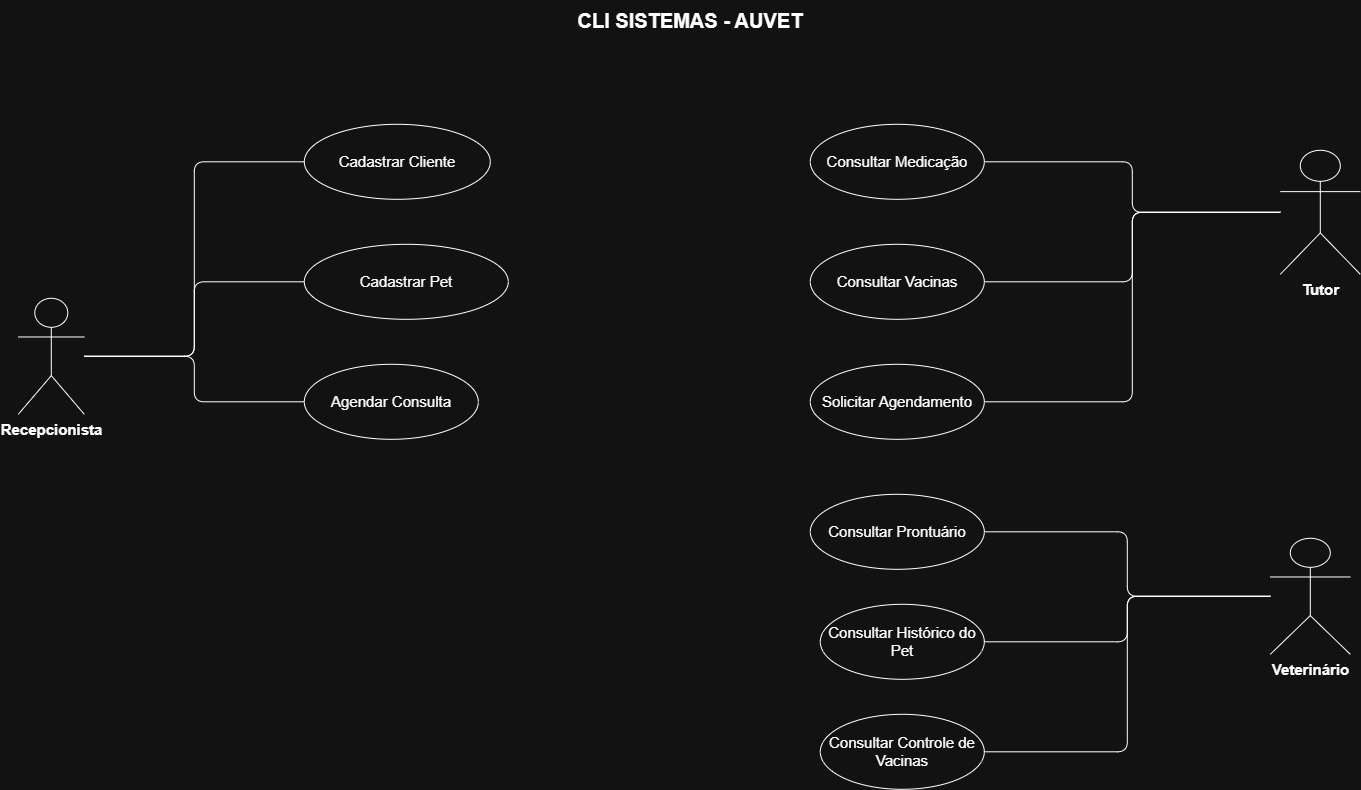

The diagram above was exported from draw.io. Its source (the exported page's mxGraphModel, read from the mxfile embedded in the PNG):
<mxGraphModel dx="1915" dy="1135" grid="1" gridSize="10" guides="1" tooltips="1" connect="1" arrows="1" fold="1" page="1" pageScale="1" pageWidth="827" pageHeight="1169" math="0" shadow="0">
  <root>
    <mxCell id="0" />
    <mxCell id="1" parent="0" />
    <mxCell id="DHqL_gGdmZB8cl4CjpIE-13" parent="1" style="shape=umlActor;verticalLabelPosition=bottom;verticalAlign=top;html=1;fontSize=15;fontStyle=1;" value="Recepcionista" vertex="1">
      <mxGeometry height="116" width="66" x="418" y="528" as="geometry" />
    </mxCell>
    <mxCell id="DHqL_gGdmZB8cl4CjpIE-14" parent="1" style="shape=umlActor;verticalLabelPosition=bottom;verticalAlign=top;html=1;fontSize=15;fontStyle=1;" value="Tutor" vertex="1">
      <mxGeometry height="124" width="80" x="1680" y="380" as="geometry" />
    </mxCell>
    <mxCell id="DHqL_gGdmZB8cl4CjpIE-15" parent="1" style="shape=umlActor;verticalLabelPosition=bottom;verticalAlign=top;html=1;fontSize=15;fontStyle=1;" value="Veterinário" vertex="1">
      <mxGeometry height="116" width="80" x="1670" y="768" as="geometry" />
    </mxCell>
    <mxCell id="DHqL_gGdmZB8cl4CjpIE-16" parent="1" style="ellipse;whiteSpace=wrap;html=1;fontSize=15;" value="Cadastrar Cliente" vertex="1">
      <mxGeometry height="75" width="186" x="704" y="354" as="geometry" />
    </mxCell>
    <mxCell id="DHqL_gGdmZB8cl4CjpIE-17" parent="1" style="ellipse;whiteSpace=wrap;html=1;fontSize=15;" value="Cadastrar Pet" vertex="1">
      <mxGeometry height="75" width="204" x="704" y="474" as="geometry" />
    </mxCell>
    <mxCell id="DHqL_gGdmZB8cl4CjpIE-18" parent="1" style="ellipse;whiteSpace=wrap;html=1;fontSize=15;" value="Agendar Consulta" vertex="1">
      <mxGeometry height="75" width="174" x="704" y="594" as="geometry" />
    </mxCell>
    <mxCell id="DHqL_gGdmZB8cl4CjpIE-19" parent="1" style="ellipse;whiteSpace=wrap;html=1;fontSize=15;" value="Consultar Medicação" vertex="1">
      <mxGeometry height="75" width="174" x="1210" y="354" as="geometry" />
    </mxCell>
    <mxCell id="DHqL_gGdmZB8cl4CjpIE-20" parent="1" style="ellipse;whiteSpace=wrap;html=1;fontSize=15;" value="Consultar Vacinas" vertex="1">
      <mxGeometry height="75" width="174" x="1210" y="474" as="geometry" />
    </mxCell>
    <mxCell id="DHqL_gGdmZB8cl4CjpIE-21" parent="1" style="ellipse;whiteSpace=wrap;html=1;fontSize=15;" value="Solicitar Agendamento" vertex="1">
      <mxGeometry height="75" width="174" x="1210" y="594" as="geometry" />
    </mxCell>
    <mxCell id="DHqL_gGdmZB8cl4CjpIE-22" parent="1" style="ellipse;whiteSpace=wrap;html=1;fontSize=15;" value="Consultar Prontuário" vertex="1">
      <mxGeometry height="75" width="174" x="1210" y="724" as="geometry" />
    </mxCell>
    <mxCell id="DHqL_gGdmZB8cl4CjpIE-23" parent="1" style="ellipse;whiteSpace=wrap;html=1;fontSize=15;" value="Consultar Histórico do Pet" vertex="1">
      <mxGeometry height="75" width="164" x="1220" y="834" as="geometry" />
    </mxCell>
    <mxCell id="DHqL_gGdmZB8cl4CjpIE-24" parent="1" style="ellipse;whiteSpace=wrap;html=1;fontSize=15;" value="Consultar Controle de Vacinas" vertex="1">
      <mxGeometry height="75" width="164" x="1220" y="944" as="geometry" />
    </mxCell>
    <mxCell id="DHqL_gGdmZB8cl4CjpIE-25" edge="1" parent="1" source="DHqL_gGdmZB8cl4CjpIE-13" style="edgeStyle=orthogonalEdgeStyle;html=1;endArrow=none;startArrow=none;entryX=0;entryY=0.5;entryDx=0;entryDy=0;" target="DHqL_gGdmZB8cl4CjpIE-16">
      <mxGeometry relative="1" as="geometry" />
    </mxCell>
    <mxCell id="DHqL_gGdmZB8cl4CjpIE-26" edge="1" parent="1" source="DHqL_gGdmZB8cl4CjpIE-13" style="edgeStyle=orthogonalEdgeStyle;html=1;endArrow=none;startArrow=none;" target="DHqL_gGdmZB8cl4CjpIE-17">
      <mxGeometry relative="1" as="geometry" />
    </mxCell>
    <mxCell id="DHqL_gGdmZB8cl4CjpIE-27" edge="1" parent="1" source="DHqL_gGdmZB8cl4CjpIE-13" style="edgeStyle=orthogonalEdgeStyle;html=1;endArrow=none;startArrow=none;" target="DHqL_gGdmZB8cl4CjpIE-18">
      <mxGeometry relative="1" as="geometry" />
    </mxCell>
    <mxCell id="DHqL_gGdmZB8cl4CjpIE-28" edge="1" parent="1" source="DHqL_gGdmZB8cl4CjpIE-14" style="edgeStyle=orthogonalEdgeStyle;html=1;endArrow=none;startArrow=none;" target="DHqL_gGdmZB8cl4CjpIE-19">
      <mxGeometry relative="1" as="geometry" />
    </mxCell>
    <mxCell id="DHqL_gGdmZB8cl4CjpIE-29" edge="1" parent="1" source="DHqL_gGdmZB8cl4CjpIE-14" style="edgeStyle=orthogonalEdgeStyle;html=1;endArrow=none;startArrow=none;" target="DHqL_gGdmZB8cl4CjpIE-20">
      <mxGeometry relative="1" as="geometry" />
    </mxCell>
    <mxCell id="DHqL_gGdmZB8cl4CjpIE-30" edge="1" parent="1" source="DHqL_gGdmZB8cl4CjpIE-14" style="edgeStyle=orthogonalEdgeStyle;html=1;endArrow=none;startArrow=none;entryX=1;entryY=0.5;entryDx=0;entryDy=0;" target="DHqL_gGdmZB8cl4CjpIE-21">
      <mxGeometry relative="1" as="geometry" />
    </mxCell>
    <mxCell id="DHqL_gGdmZB8cl4CjpIE-31" edge="1" parent="1" source="DHqL_gGdmZB8cl4CjpIE-15" style="edgeStyle=orthogonalEdgeStyle;html=1;endArrow=none;startArrow=none;" target="DHqL_gGdmZB8cl4CjpIE-22">
      <mxGeometry relative="1" as="geometry" />
    </mxCell>
    <mxCell id="DHqL_gGdmZB8cl4CjpIE-32" edge="1" parent="1" source="DHqL_gGdmZB8cl4CjpIE-15" style="edgeStyle=orthogonalEdgeStyle;html=1;endArrow=none;startArrow=none;" target="DHqL_gGdmZB8cl4CjpIE-23">
      <mxGeometry relative="1" as="geometry" />
    </mxCell>
    <mxCell id="DHqL_gGdmZB8cl4CjpIE-33" edge="1" parent="1" source="DHqL_gGdmZB8cl4CjpIE-15" style="edgeStyle=orthogonalEdgeStyle;html=1;endArrow=none;startArrow=none;entryX=1;entryY=0.5;entryDx=0;entryDy=0;" target="DHqL_gGdmZB8cl4CjpIE-24">
      <mxGeometry relative="1" as="geometry" />
    </mxCell>
    <mxCell id="DHqL_gGdmZB8cl4CjpIE-35" parent="1" style="text;html=1;whiteSpace=wrap;strokeColor=none;fillColor=none;align=center;verticalAlign=middle;rounded=0;" value="&lt;span style=&quot;font-size: 20px; font-weight: 700;&quot;&gt;CLI SISTEMAS - AUVET&lt;/span&gt;" vertex="1">
      <mxGeometry height="40" width="540" x="820" y="230" as="geometry" />
    </mxCell>
  </root>
</mxGraphModel>